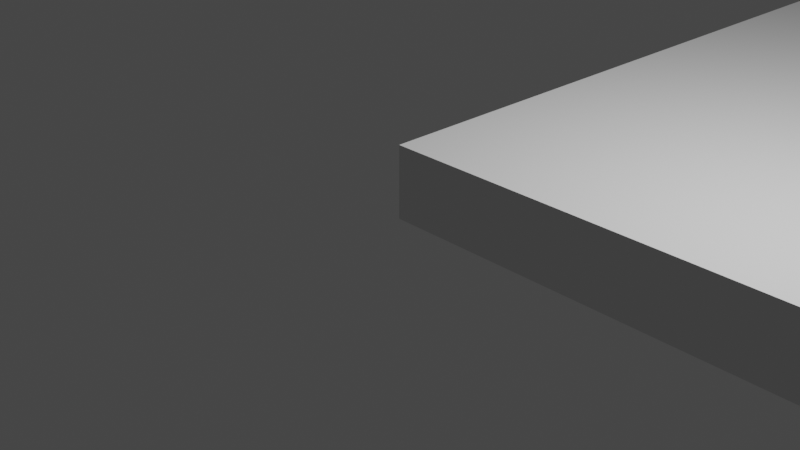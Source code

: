 # Source: card-divider.blend  (saved by Blender 2.83.19; exported with 4.5.12 LTS)
import bpy
from mathutils import Matrix  # noqa: F401  (used for matrix-valued properties, if any)

bpy.ops.wm.read_factory_settings(use_empty=True)
scene = bpy.context.scene
scene.name = 'Scene'

# ---- collections
col_collection = bpy.data.collections.new('Collection'); scene.collection.children.link(col_collection)

# ---- world
world_world = bpy.data.worlds.new('World'); scene.world = world_world
world_world.use_nodes = True; world_world.node_tree.nodes.clear()
_N = world_world.node_tree.nodes; _L = world_world.node_tree.links
n0 = _N.new('ShaderNodeOutputWorld'); n0.name = 'World Output'; n0.location = (300, 300)
n1 = _N.new('ShaderNodeBackground'); n1.name = 'Background'; n1.location = (10, 300)
n1.inputs[0].default_value = (0.05088, 0.05088, 0.05088, 1.0)
_L.new(n1.outputs[0], n0.inputs[0])
n0.is_active_output = True
world_world.color = (0.05088, 0.05088, 0.05088)
world_world.use_sun_shadow = False
world_world.sun_shadow_jitter_overblur = 0.0

# ---- cameras
cam_camera = bpy.data.cameras.new('Camera')
cam_camera.clip_end = 100.0
cam_camera.ortho_scale = 7.314

# ---- lights
light_light = bpy.data.lights.new('Light', 'POINT')
light_light.transmission_factor = 0.0
light_light.energy = 1000.0
light_light.shadow_soft_size = 0.1
light_light.shadow_maximum_resolution = 0.006
light_light.use_absolute_resolution = True

# ---- meshes
me_cube = bpy.data.meshes.new('Cube')
me_cube.from_pydata([(-1.593e-09, -4.417e-09, 4.543e-06), (-1.593e-09, 1.94, 4.543e-06), (-1.593e-09, 1.94, 0.403), (1.935, -4.417e-09, 4.543e-06), (1.935, -4.417e-09, 0.403), (1.935, 1.94, 4.543e-06), (1.935, 1.94, 0.403), (-1.593e-09, -4.417e-09, 0.403), (1.914, 1.94, 4.543e-06), (1.914, 1.94, 0.403), (1.914, -4.417e-09, 4.543e-06), (1.914, -4.417e-09, 0.403), (1.914, 1.94, 7.965), (1.935, 1.94, 7.965), (1.935, -4.417e-09, 7.965), (1.914, -4.417e-09, 7.965)], [], [(9, 8, 1, 2), (11, 10, 3, 4), (8, 5, 3, 10), (2, 1, 0, 7), (4, 6, 13, 14), (5, 6, 4, 3), (2, 7, 11, 9), (1, 8, 10, 0), (7, 0, 10, 11), (6, 5, 8, 9), (12, 15, 14, 13), (9, 11, 15, 12), (6, 9, 12, 13), (11, 4, 14, 15)])
_uv = me_cube.uv_layers.new(name='UVMap')
_uv.uv.foreach_set('vector', [0.625, 0.375, 0.375, 0.375, 0.375, 0.25, 0.625, 0.25, 0.625, 0.875, 0.375, 0.875, 0.375, 0.75, 0.625, 0.75, 0.375, 0.375, 0.375, 0.5, 0.0, 0.0, 0.1875, 0.5, 0.625, 0.25, 0.375, 0.25, 0.0, 0.0, 0.0, 0.0, 0.0, 0.0, 0.625, 0.5, 0.625, 0.5, 0.0, 0.0, 0.375, 0.5, 0.625, 0.5, 0.0, 0.0, 0.0, 0.0, 0.625, 0.25, 0.0, 0.0, 0.0, 0.0, 0.625, 0.375, 0.375, 0.25, 0.375, 0.375, 0.1875, 0.5, 0.375, 1.0, 0.625, 1.0, 0.375, 1.0, 0.375, 0.875, 0.625, 0.875, 0.625, 0.5, 0.375, 0.5, 0.375, 0.375, 0.625, 0.375, 0.625, 0.375, 0.0, 0.0, 0.0, 0.0, 0.625, 0.5, 0.625, 0.375, 0.0, 0.0, 0.0, 0.0, 0.625, 0.375, 0.625, 0.5, 0.625, 0.375, 0.625, 0.375, 0.625, 0.5, 0.625, 0.875, 0.625, 0.75, 0.625, 0.75, 0.625, 0.875])
me_cube.use_remesh_fix_poles = True
me_cube.use_remesh_preserve_attributes = False
me_cube.use_mirror_vertex_groups = False
me_cube.update()

# ---- objects
ob_light = bpy.data.objects.new('Light', light_light)
ob_camera = bpy.data.objects.new('Camera', cam_camera)
ob_cube = bpy.data.objects.new('Cube', me_cube)

# ---- transforms, parenting, visibility, modifiers, constraints
ob_light.location = (4.076, 1.005, 5.904)
ob_light.rotation_euler = (0.6503, 0.05522, 1.866)
ob_light.lock_rotations_4d = False
ob_light.empty_display_type = 'ARROWS'
ob_light.color = (0.0, 0.0, 0.0, 0.0)
ob_light.lineart.crease_threshold = 0.0
ob_camera.location = (7.359, -6.926, 4.958)
ob_camera.rotation_euler = (1.109, 0.0, 0.8149)
ob_camera.lock_rotations_4d = False
ob_camera.empty_display_type = 'ARROWS'
ob_camera.color = (0.0, 0.0, 0.0, 0.0)
ob_camera.display_type = 'WIRE'
ob_camera.lineart.crease_threshold = 0.0
ob_cube.location = (0.0, 0.0, 0.0)
ob_cube.scale = (46.0, 33.0, 2.0)
ob_cube.lineart.crease_threshold = 0.0

# ---- collection membership
col_collection.objects.link(ob_light)
col_collection.objects.link(ob_camera)
col_collection.objects.link(ob_cube)

# ---- scene / render settings (as saved in the file)
scene.camera = ob_camera
scene.frame_start = 1; scene.frame_end = 250; scene.frame_set(1)
scene.render.engine = 'BLENDER_EEVEE_NEXT'
scene.cycles.use_denoising = False
scene.cycles.samples = 128
scene.cycles.sampling_pattern = 'TABULATED_SOBOL'
scene.cycles.use_adaptive_sampling = False
scene.cycles.use_light_tree = False
scene.view_settings.view_transform = 'Filmic'
bpy.context.view_layer.update()
